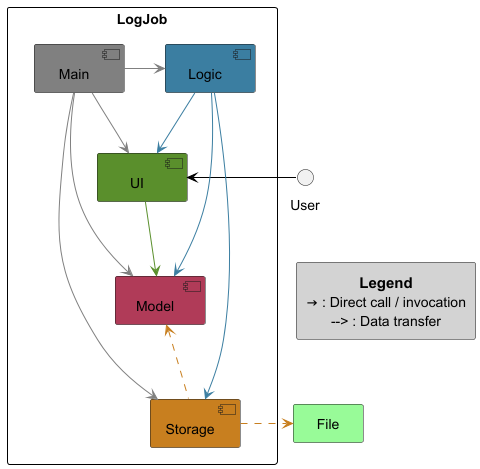

The diagram above was rendered by PlantUML. Its source (embedded in the PNG):
@startuml ArchitectureDiagram

!include ../../style.puml


' Define components with default styles
package LogJob{
    [UI] UI_COLOR
    [Logic]LOGIC_COLOR
    [Model]MODEL_COLOR
    [Storage]STORAGE_COLOR
    [Main]#grey
}

' External file storage
rectangle "File" as File #palegreen

' Relationships
User -left[#black]> UI
Main -[#grey]> UI
Main -[#grey]> Logic
Main --[#grey]> Model
Main --[#grey]> Storage
UI -[UI_COLOR]-> Model
Logic -[LOGIC_COLOR]-> UI
Logic -[LOGIC_COLOR]-> Storage
Logic -[LOGIC_COLOR]-> Model
Storage -up[STORAGE_COLOR].> Model
Storage -right[STORAGE_COLOR].> File

' Define legend as a separate box
rectangle "===Legend\n→ : Direct call / invocation\n--> : Data transfer" as LEGEND #lightgrey

' Invisible layout link to push legend to the right
UI -[hidden]-> LEGEND



@enduml